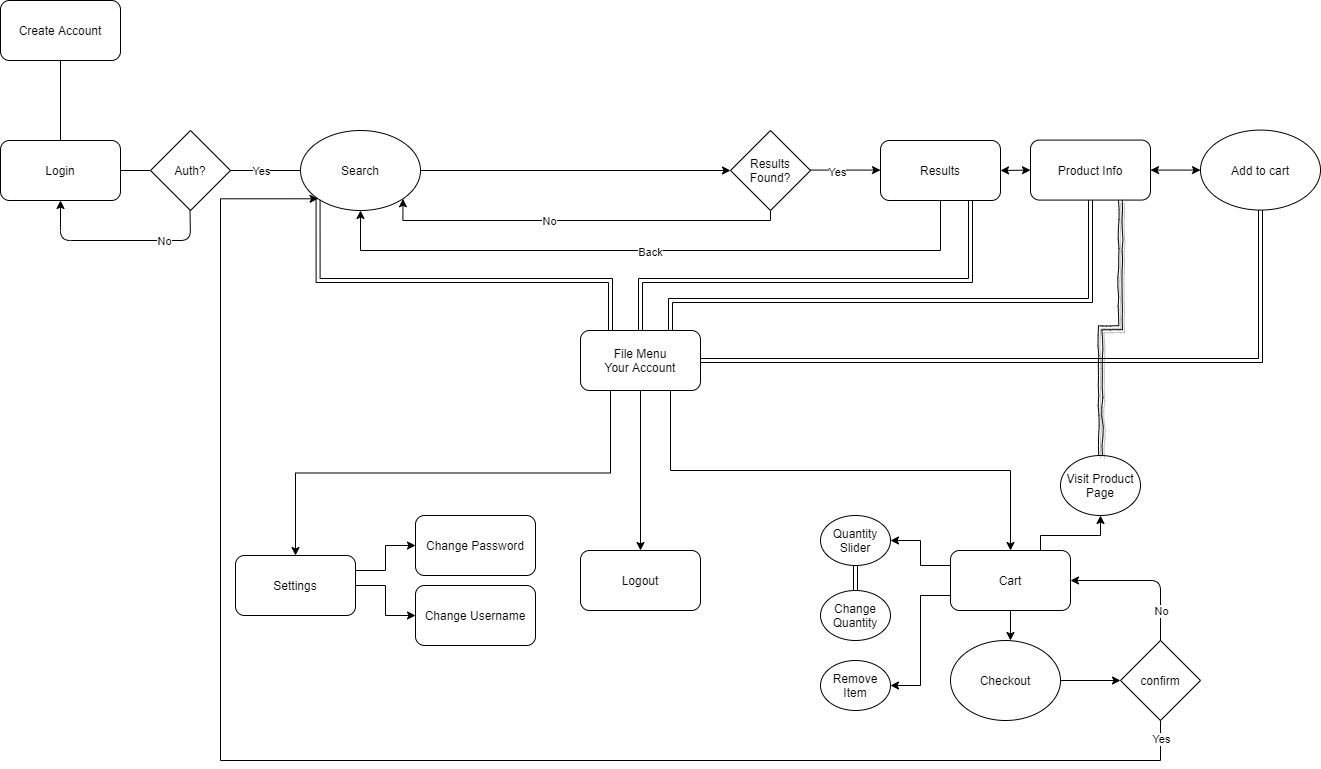

The diagram above was exported from draw.io. Its source (the exported page's mxGraphModel, read from the mxfile embedded in the PNG):
<mxGraphModel dx="1422" dy="772" grid="1" gridSize="10" guides="1" tooltips="1" connect="1" arrows="1" fold="1" page="1" pageScale="1" pageWidth="850" pageHeight="1100" math="0" shadow="0">
  <root>
    <mxCell id="8RJnCZ0N2wFIYHrPazmy-0" />
    <mxCell id="8RJnCZ0N2wFIYHrPazmy-1" parent="8RJnCZ0N2wFIYHrPazmy-0" />
    <mxCell id="8RJnCZ0N2wFIYHrPazmy-2" value="Login" style="rounded=1;whiteSpace=wrap;html=1;" parent="8RJnCZ0N2wFIYHrPazmy-1" vertex="1">
      <mxGeometry x="40" y="150" width="120" height="60" as="geometry" />
    </mxCell>
    <mxCell id="8RJnCZ0N2wFIYHrPazmy-4" value="Create Account" style="rounded=1;whiteSpace=wrap;html=1;" parent="8RJnCZ0N2wFIYHrPazmy-1" vertex="1">
      <mxGeometry x="40" y="10" width="120" height="60" as="geometry" />
    </mxCell>
    <mxCell id="8RJnCZ0N2wFIYHrPazmy-5" value="" style="endArrow=none;html=1;" parent="8RJnCZ0N2wFIYHrPazmy-1" target="8RJnCZ0N2wFIYHrPazmy-6" edge="1">
      <mxGeometry width="50" height="50" relative="1" as="geometry">
        <mxPoint x="160" y="180" as="sourcePoint" />
        <mxPoint x="230" y="180" as="targetPoint" />
      </mxGeometry>
    </mxCell>
    <mxCell id="8RJnCZ0N2wFIYHrPazmy-6" value="Auth?" style="rhombus;whiteSpace=wrap;html=1;" parent="8RJnCZ0N2wFIYHrPazmy-1" vertex="1">
      <mxGeometry x="190" y="140" width="80" height="80" as="geometry" />
    </mxCell>
    <mxCell id="8RJnCZ0N2wFIYHrPazmy-7" value="" style="endArrow=classic;html=1;entryX=0.5;entryY=1;entryDx=0;entryDy=0;" parent="8RJnCZ0N2wFIYHrPazmy-1" target="8RJnCZ0N2wFIYHrPazmy-2" edge="1">
      <mxGeometry width="50" height="50" relative="1" as="geometry">
        <mxPoint x="229.5" y="220" as="sourcePoint" />
        <mxPoint x="229.5" y="320" as="targetPoint" />
        <Array as="points">
          <mxPoint x="230" y="250" />
          <mxPoint x="100" y="250" />
        </Array>
      </mxGeometry>
    </mxCell>
    <mxCell id="8RJnCZ0N2wFIYHrPazmy-8" value="No" style="edgeLabel;html=1;align=center;verticalAlign=middle;resizable=0;points=[];" parent="8RJnCZ0N2wFIYHrPazmy-7" vertex="1" connectable="0">
      <mxGeometry x="-0.4333" relative="1" as="geometry">
        <mxPoint as="offset" />
      </mxGeometry>
    </mxCell>
    <mxCell id="8RJnCZ0N2wFIYHrPazmy-9" value="" style="endArrow=none;html=1;" parent="8RJnCZ0N2wFIYHrPazmy-1" source="8RJnCZ0N2wFIYHrPazmy-2" edge="1">
      <mxGeometry width="50" height="50" relative="1" as="geometry">
        <mxPoint x="50" y="120" as="sourcePoint" />
        <mxPoint x="100" y="70" as="targetPoint" />
      </mxGeometry>
    </mxCell>
    <mxCell id="8RJnCZ0N2wFIYHrPazmy-10" value="" style="endArrow=none;html=1;" parent="8RJnCZ0N2wFIYHrPazmy-1" edge="1">
      <mxGeometry width="50" height="50" relative="1" as="geometry">
        <mxPoint x="270" y="180" as="sourcePoint" />
        <mxPoint x="340" y="180" as="targetPoint" />
      </mxGeometry>
    </mxCell>
    <mxCell id="8RJnCZ0N2wFIYHrPazmy-11" value="Yes" style="edgeLabel;html=1;align=center;verticalAlign=middle;resizable=0;points=[];" parent="8RJnCZ0N2wFIYHrPazmy-10" vertex="1" connectable="0">
      <mxGeometry x="-0.3571" relative="1" as="geometry">
        <mxPoint x="7" as="offset" />
      </mxGeometry>
    </mxCell>
    <mxCell id="8RJnCZ0N2wFIYHrPazmy-13" value="Logout" style="rounded=1;whiteSpace=wrap;html=1;" parent="8RJnCZ0N2wFIYHrPazmy-1" vertex="1">
      <mxGeometry x="620" y="560" width="120" height="60" as="geometry" />
    </mxCell>
    <mxCell id="8RJnCZ0N2wFIYHrPazmy-74" style="edgeStyle=orthogonalEdgeStyle;rounded=0;orthogonalLoop=1;jettySize=auto;html=1;exitX=1;exitY=0.25;exitDx=0;exitDy=0;entryX=0;entryY=0.5;entryDx=0;entryDy=0;" parent="8RJnCZ0N2wFIYHrPazmy-1" source="8RJnCZ0N2wFIYHrPazmy-16" target="8RJnCZ0N2wFIYHrPazmy-18" edge="1">
      <mxGeometry relative="1" as="geometry" />
    </mxCell>
    <mxCell id="8RJnCZ0N2wFIYHrPazmy-76" value="" style="edgeStyle=orthogonalEdgeStyle;rounded=0;orthogonalLoop=1;jettySize=auto;html=1;" parent="8RJnCZ0N2wFIYHrPazmy-1" source="8RJnCZ0N2wFIYHrPazmy-16" target="8RJnCZ0N2wFIYHrPazmy-75" edge="1">
      <mxGeometry relative="1" as="geometry" />
    </mxCell>
    <mxCell id="8RJnCZ0N2wFIYHrPazmy-16" value="Settings" style="rounded=1;whiteSpace=wrap;html=1;" parent="8RJnCZ0N2wFIYHrPazmy-1" vertex="1">
      <mxGeometry x="275" y="565" width="120" height="60" as="geometry" />
    </mxCell>
    <mxCell id="8RJnCZ0N2wFIYHrPazmy-75" value="Change Username" style="rounded=1;whiteSpace=wrap;html=1;" parent="8RJnCZ0N2wFIYHrPazmy-1" vertex="1">
      <mxGeometry x="455" y="595" width="120" height="60" as="geometry" />
    </mxCell>
    <mxCell id="8RJnCZ0N2wFIYHrPazmy-18" value="Change Password" style="rounded=1;whiteSpace=wrap;html=1;" parent="8RJnCZ0N2wFIYHrPazmy-1" vertex="1">
      <mxGeometry x="455" y="525" width="120" height="60" as="geometry" />
    </mxCell>
    <mxCell id="8RJnCZ0N2wFIYHrPazmy-50" value="" style="edgeStyle=orthogonalEdgeStyle;rounded=0;orthogonalLoop=1;jettySize=auto;html=1;entryX=1;entryY=1;entryDx=0;entryDy=0;exitX=0.5;exitY=1;exitDx=0;exitDy=0;" parent="8RJnCZ0N2wFIYHrPazmy-1" source="8RJnCZ0N2wFIYHrPazmy-22" target="8RJnCZ0N2wFIYHrPazmy-26" edge="1">
      <mxGeometry relative="1" as="geometry">
        <mxPoint x="810" y="300" as="targetPoint" />
        <Array as="points">
          <mxPoint x="810" y="230" />
          <mxPoint x="442" y="230" />
        </Array>
      </mxGeometry>
    </mxCell>
    <mxCell id="8RJnCZ0N2wFIYHrPazmy-22" value="Results Found?" style="rhombus;whiteSpace=wrap;html=1;" parent="8RJnCZ0N2wFIYHrPazmy-1" vertex="1">
      <mxGeometry x="770" y="140" width="80" height="80" as="geometry" />
    </mxCell>
    <mxCell id="8RJnCZ0N2wFIYHrPazmy-48" style="edgeStyle=orthogonalEdgeStyle;rounded=0;orthogonalLoop=1;jettySize=auto;html=1;entryX=0;entryY=0.5;entryDx=0;entryDy=0;" parent="8RJnCZ0N2wFIYHrPazmy-1" source="8RJnCZ0N2wFIYHrPazmy-26" target="8RJnCZ0N2wFIYHrPazmy-22" edge="1">
      <mxGeometry relative="1" as="geometry">
        <mxPoint x="700" y="210" as="targetPoint" />
      </mxGeometry>
    </mxCell>
    <mxCell id="8RJnCZ0N2wFIYHrPazmy-68" style="edgeStyle=orthogonalEdgeStyle;rounded=0;orthogonalLoop=1;jettySize=auto;html=1;exitX=0;exitY=1;exitDx=0;exitDy=0;entryX=0.25;entryY=0;entryDx=0;entryDy=0;shape=link;" parent="8RJnCZ0N2wFIYHrPazmy-1" source="8RJnCZ0N2wFIYHrPazmy-26" target="8RJnCZ0N2wFIYHrPazmy-66" edge="1">
      <mxGeometry relative="1" as="geometry">
        <Array as="points">
          <mxPoint x="358" y="290" />
          <mxPoint x="650" y="290" />
        </Array>
      </mxGeometry>
    </mxCell>
    <mxCell id="8RJnCZ0N2wFIYHrPazmy-26" value="Search" style="ellipse;whiteSpace=wrap;html=1;" parent="8RJnCZ0N2wFIYHrPazmy-1" vertex="1">
      <mxGeometry x="340" y="140" width="120" height="80" as="geometry" />
    </mxCell>
    <mxCell id="8RJnCZ0N2wFIYHrPazmy-54" value="" style="edgeStyle=orthogonalEdgeStyle;rounded=0;orthogonalLoop=1;jettySize=auto;html=1;entryX=0.5;entryY=1;entryDx=0;entryDy=0;" parent="8RJnCZ0N2wFIYHrPazmy-1" source="8RJnCZ0N2wFIYHrPazmy-27" target="8RJnCZ0N2wFIYHrPazmy-26" edge="1">
      <mxGeometry relative="1" as="geometry">
        <mxPoint x="980" y="290" as="targetPoint" />
        <Array as="points">
          <mxPoint x="980" y="260" />
          <mxPoint x="400" y="260" />
        </Array>
      </mxGeometry>
    </mxCell>
    <mxCell id="8RJnCZ0N2wFIYHrPazmy-69" style="edgeStyle=orthogonalEdgeStyle;rounded=0;orthogonalLoop=1;jettySize=auto;html=1;exitX=0.75;exitY=1;exitDx=0;exitDy=0;entryX=0.5;entryY=0;entryDx=0;entryDy=0;shape=link;" parent="8RJnCZ0N2wFIYHrPazmy-1" source="8RJnCZ0N2wFIYHrPazmy-27" target="8RJnCZ0N2wFIYHrPazmy-66" edge="1">
      <mxGeometry relative="1" as="geometry">
        <Array as="points">
          <mxPoint x="1010" y="290" />
          <mxPoint x="680" y="290" />
        </Array>
      </mxGeometry>
    </mxCell>
    <mxCell id="8RJnCZ0N2wFIYHrPazmy-27" value="Results" style="rounded=1;whiteSpace=wrap;html=1;" parent="8RJnCZ0N2wFIYHrPazmy-1" vertex="1">
      <mxGeometry x="920" y="150" width="120" height="60" as="geometry" />
    </mxCell>
    <mxCell id="8RJnCZ0N2wFIYHrPazmy-28" value="" style="endArrow=classic;html=1;" parent="8RJnCZ0N2wFIYHrPazmy-1" edge="1">
      <mxGeometry width="50" height="50" relative="1" as="geometry">
        <mxPoint x="850" y="179.58000000000004" as="sourcePoint" />
        <mxPoint x="920" y="179.58000000000004" as="targetPoint" />
      </mxGeometry>
    </mxCell>
    <mxCell id="8RJnCZ0N2wFIYHrPazmy-29" value="Yes" style="edgeLabel;html=1;align=center;verticalAlign=middle;resizable=0;points=[];" parent="8RJnCZ0N2wFIYHrPazmy-28" vertex="1" connectable="0">
      <mxGeometry x="-0.2619" y="-2" relative="1" as="geometry">
        <mxPoint as="offset" />
      </mxGeometry>
    </mxCell>
    <mxCell id="8RJnCZ0N2wFIYHrPazmy-70" style="edgeStyle=orthogonalEdgeStyle;rounded=0;orthogonalLoop=1;jettySize=auto;html=1;entryX=0.75;entryY=0;entryDx=0;entryDy=0;shape=link;" parent="8RJnCZ0N2wFIYHrPazmy-1" source="8RJnCZ0N2wFIYHrPazmy-32" target="8RJnCZ0N2wFIYHrPazmy-66" edge="1">
      <mxGeometry relative="1" as="geometry">
        <Array as="points">
          <mxPoint x="1130" y="310" />
          <mxPoint x="710" y="310" />
        </Array>
      </mxGeometry>
    </mxCell>
    <mxCell id="8RJnCZ0N2wFIYHrPazmy-32" value="Product Info" style="rounded=1;whiteSpace=wrap;html=1;" parent="8RJnCZ0N2wFIYHrPazmy-1" vertex="1">
      <mxGeometry x="1070" y="149.58000000000004" width="120" height="60" as="geometry" />
    </mxCell>
    <mxCell id="8RJnCZ0N2wFIYHrPazmy-33" style="edgeStyle=orthogonalEdgeStyle;rounded=0;orthogonalLoop=1;jettySize=auto;html=1;entryX=0.545;entryY=0;entryDx=0;entryDy=0;entryPerimeter=0;" parent="8RJnCZ0N2wFIYHrPazmy-1" source="8RJnCZ0N2wFIYHrPazmy-34" target="8RJnCZ0N2wFIYHrPazmy-41" edge="1">
      <mxGeometry relative="1" as="geometry" />
    </mxCell>
    <mxCell id="8RJnCZ0N2wFIYHrPazmy-84" style="edgeStyle=orthogonalEdgeStyle;rounded=0;orthogonalLoop=1;jettySize=auto;html=1;exitX=0;exitY=0.75;exitDx=0;exitDy=0;entryX=1;entryY=0.5;entryDx=0;entryDy=0;" parent="8RJnCZ0N2wFIYHrPazmy-1" source="8RJnCZ0N2wFIYHrPazmy-34" target="8RJnCZ0N2wFIYHrPazmy-83" edge="1">
      <mxGeometry relative="1" as="geometry" />
    </mxCell>
    <mxCell id="8RJnCZ0N2wFIYHrPazmy-86" style="edgeStyle=orthogonalEdgeStyle;rounded=0;orthogonalLoop=1;jettySize=auto;html=1;exitX=0;exitY=0.25;exitDx=0;exitDy=0;entryX=1;entryY=0.5;entryDx=0;entryDy=0;" parent="8RJnCZ0N2wFIYHrPazmy-1" source="8RJnCZ0N2wFIYHrPazmy-34" target="8RJnCZ0N2wFIYHrPazmy-81" edge="1">
      <mxGeometry relative="1" as="geometry" />
    </mxCell>
    <mxCell id="8RJnCZ0N2wFIYHrPazmy-88" style="edgeStyle=orthogonalEdgeStyle;rounded=0;orthogonalLoop=1;jettySize=auto;html=1;exitX=0.75;exitY=0;exitDx=0;exitDy=0;entryX=0.5;entryY=1;entryDx=0;entryDy=0;" parent="8RJnCZ0N2wFIYHrPazmy-1" source="8RJnCZ0N2wFIYHrPazmy-34" target="8RJnCZ0N2wFIYHrPazmy-87" edge="1">
      <mxGeometry relative="1" as="geometry">
        <Array as="points">
          <mxPoint x="1080" y="545" />
          <mxPoint x="1140" y="545" />
        </Array>
      </mxGeometry>
    </mxCell>
    <mxCell id="8RJnCZ0N2wFIYHrPazmy-34" value="Cart" style="rounded=1;whiteSpace=wrap;html=1;" parent="8RJnCZ0N2wFIYHrPazmy-1" vertex="1">
      <mxGeometry x="990" y="560" width="120" height="60" as="geometry" />
    </mxCell>
    <mxCell id="8RJnCZ0N2wFIYHrPazmy-72" style="edgeStyle=orthogonalEdgeStyle;rounded=0;orthogonalLoop=1;jettySize=auto;html=1;exitX=0.5;exitY=1;exitDx=0;exitDy=0;entryX=1;entryY=0.5;entryDx=0;entryDy=0;shape=link;" parent="8RJnCZ0N2wFIYHrPazmy-1" source="8RJnCZ0N2wFIYHrPazmy-39" target="8RJnCZ0N2wFIYHrPazmy-66" edge="1">
      <mxGeometry relative="1" as="geometry" />
    </mxCell>
    <mxCell id="8RJnCZ0N2wFIYHrPazmy-39" value="Add to cart" style="ellipse;whiteSpace=wrap;html=1;" parent="8RJnCZ0N2wFIYHrPazmy-1" vertex="1">
      <mxGeometry x="1240" y="139.57999999999998" width="120" height="80" as="geometry" />
    </mxCell>
    <mxCell id="8RJnCZ0N2wFIYHrPazmy-40" style="edgeStyle=orthogonalEdgeStyle;rounded=0;orthogonalLoop=1;jettySize=auto;html=1;entryX=0;entryY=0.5;entryDx=0;entryDy=0;" parent="8RJnCZ0N2wFIYHrPazmy-1" source="8RJnCZ0N2wFIYHrPazmy-41" target="8RJnCZ0N2wFIYHrPazmy-42" edge="1">
      <mxGeometry relative="1" as="geometry" />
    </mxCell>
    <mxCell id="8RJnCZ0N2wFIYHrPazmy-41" value="Checkout" style="ellipse;whiteSpace=wrap;html=1;" parent="8RJnCZ0N2wFIYHrPazmy-1" vertex="1">
      <mxGeometry x="990" y="650" width="110" height="80" as="geometry" />
    </mxCell>
    <mxCell id="8RJnCZ0N2wFIYHrPazmy-90" style="edgeStyle=orthogonalEdgeStyle;rounded=0;orthogonalLoop=1;jettySize=auto;html=1;entryX=0;entryY=1;entryDx=0;entryDy=0;shadow=0;" parent="8RJnCZ0N2wFIYHrPazmy-1" source="8RJnCZ0N2wFIYHrPazmy-42" target="8RJnCZ0N2wFIYHrPazmy-26" edge="1">
      <mxGeometry relative="1" as="geometry">
        <Array as="points">
          <mxPoint x="1200" y="770" />
          <mxPoint x="260" y="770" />
          <mxPoint x="260" y="208" />
        </Array>
      </mxGeometry>
    </mxCell>
    <mxCell id="8RJnCZ0N2wFIYHrPazmy-42" value="confirm" style="rhombus;whiteSpace=wrap;html=1;" parent="8RJnCZ0N2wFIYHrPazmy-1" vertex="1">
      <mxGeometry x="1160" y="650" width="80" height="80" as="geometry" />
    </mxCell>
    <mxCell id="8RJnCZ0N2wFIYHrPazmy-43" value="" style="endArrow=classic;html=1;entryX=1;entryY=0.5;entryDx=0;entryDy=0;" parent="8RJnCZ0N2wFIYHrPazmy-1" target="8RJnCZ0N2wFIYHrPazmy-34" edge="1">
      <mxGeometry width="50" height="50" relative="1" as="geometry">
        <mxPoint x="1200" y="650" as="sourcePoint" />
        <mxPoint x="1200" y="570" as="targetPoint" />
        <Array as="points">
          <mxPoint x="1200" y="590" />
        </Array>
      </mxGeometry>
    </mxCell>
    <mxCell id="8RJnCZ0N2wFIYHrPazmy-44" value="No" style="edgeLabel;html=1;align=center;verticalAlign=middle;resizable=0;points=[];" parent="8RJnCZ0N2wFIYHrPazmy-43" vertex="1" connectable="0">
      <mxGeometry x="-0.4378" y="-2" relative="1" as="geometry">
        <mxPoint x="-2" y="12" as="offset" />
      </mxGeometry>
    </mxCell>
    <mxCell id="8RJnCZ0N2wFIYHrPazmy-62" value="Back" style="edgeLabel;html=1;align=center;verticalAlign=middle;resizable=0;points=[];" parent="8RJnCZ0N2wFIYHrPazmy-1" vertex="1" connectable="0">
      <mxGeometry x="690" y="270.00000000000006" as="geometry">
        <mxPoint x="-1" y="-9" as="offset" />
      </mxGeometry>
    </mxCell>
    <mxCell id="8RJnCZ0N2wFIYHrPazmy-63" value="No" style="edgeLabel;html=1;align=center;verticalAlign=middle;resizable=0;points=[];" parent="8RJnCZ0N2wFIYHrPazmy-1" vertex="1" connectable="0">
      <mxGeometry x="610" y="230.00000000000006" as="geometry">
        <mxPoint x="-22" as="offset" />
      </mxGeometry>
    </mxCell>
    <mxCell id="8RJnCZ0N2wFIYHrPazmy-65" value="" style="endArrow=classic;startArrow=classic;html=1;entryX=0;entryY=0.5;entryDx=0;entryDy=0;exitX=1;exitY=0.5;exitDx=0;exitDy=0;" parent="8RJnCZ0N2wFIYHrPazmy-1" source="8RJnCZ0N2wFIYHrPazmy-27" target="8RJnCZ0N2wFIYHrPazmy-32" edge="1">
      <mxGeometry width="50" height="50" relative="1" as="geometry">
        <mxPoint x="640" y="420" as="sourcePoint" />
        <mxPoint x="690" y="370" as="targetPoint" />
      </mxGeometry>
    </mxCell>
    <mxCell id="8RJnCZ0N2wFIYHrPazmy-73" style="edgeStyle=orthogonalEdgeStyle;rounded=0;orthogonalLoop=1;jettySize=auto;html=1;exitX=0.25;exitY=1;exitDx=0;exitDy=0;entryX=0.5;entryY=0;entryDx=0;entryDy=0;" parent="8RJnCZ0N2wFIYHrPazmy-1" source="8RJnCZ0N2wFIYHrPazmy-66" target="8RJnCZ0N2wFIYHrPazmy-16" edge="1">
      <mxGeometry relative="1" as="geometry" />
    </mxCell>
    <mxCell id="8RJnCZ0N2wFIYHrPazmy-77" style="edgeStyle=orthogonalEdgeStyle;rounded=0;orthogonalLoop=1;jettySize=auto;html=1;exitX=0.5;exitY=1;exitDx=0;exitDy=0;entryX=0.5;entryY=0;entryDx=0;entryDy=0;" parent="8RJnCZ0N2wFIYHrPazmy-1" source="8RJnCZ0N2wFIYHrPazmy-66" target="8RJnCZ0N2wFIYHrPazmy-13" edge="1">
      <mxGeometry relative="1" as="geometry" />
    </mxCell>
    <mxCell id="8RJnCZ0N2wFIYHrPazmy-78" style="edgeStyle=orthogonalEdgeStyle;rounded=0;orthogonalLoop=1;jettySize=auto;html=1;exitX=0.75;exitY=1;exitDx=0;exitDy=0;entryX=0.5;entryY=0;entryDx=0;entryDy=0;" parent="8RJnCZ0N2wFIYHrPazmy-1" source="8RJnCZ0N2wFIYHrPazmy-66" target="8RJnCZ0N2wFIYHrPazmy-34" edge="1">
      <mxGeometry relative="1" as="geometry" />
    </mxCell>
    <mxCell id="8RJnCZ0N2wFIYHrPazmy-66" value="File Menu&lt;br&gt;Your Account" style="rounded=1;whiteSpace=wrap;html=1;" parent="8RJnCZ0N2wFIYHrPazmy-1" vertex="1">
      <mxGeometry x="620" y="340" width="120" height="60" as="geometry" />
    </mxCell>
    <mxCell id="8RJnCZ0N2wFIYHrPazmy-71" value="" style="endArrow=classic;startArrow=classic;html=1;entryX=0;entryY=0.5;entryDx=0;entryDy=0;exitX=1;exitY=0.5;exitDx=0;exitDy=0;" parent="8RJnCZ0N2wFIYHrPazmy-1" source="8RJnCZ0N2wFIYHrPazmy-32" target="8RJnCZ0N2wFIYHrPazmy-39" edge="1">
      <mxGeometry width="50" height="50" relative="1" as="geometry">
        <mxPoint x="640" y="370" as="sourcePoint" />
        <mxPoint x="690" y="320" as="targetPoint" />
      </mxGeometry>
    </mxCell>
    <mxCell id="8RJnCZ0N2wFIYHrPazmy-85" style="edgeStyle=orthogonalEdgeStyle;rounded=0;orthogonalLoop=1;jettySize=auto;html=1;exitX=0.5;exitY=1;exitDx=0;exitDy=0;entryX=0.5;entryY=0;entryDx=0;entryDy=0;shape=link;" parent="8RJnCZ0N2wFIYHrPazmy-1" source="8RJnCZ0N2wFIYHrPazmy-81" target="8RJnCZ0N2wFIYHrPazmy-82" edge="1">
      <mxGeometry relative="1" as="geometry" />
    </mxCell>
    <mxCell id="8RJnCZ0N2wFIYHrPazmy-81" value="Quantity Slider" style="ellipse;whiteSpace=wrap;html=1;" parent="8RJnCZ0N2wFIYHrPazmy-1" vertex="1">
      <mxGeometry x="860" y="525" width="70" height="50" as="geometry" />
    </mxCell>
    <mxCell id="8RJnCZ0N2wFIYHrPazmy-82" value="Change Quantity" style="ellipse;whiteSpace=wrap;html=1;" parent="8RJnCZ0N2wFIYHrPazmy-1" vertex="1">
      <mxGeometry x="860" y="600" width="70" height="50" as="geometry" />
    </mxCell>
    <mxCell id="8RJnCZ0N2wFIYHrPazmy-83" value="Remove Item" style="ellipse;whiteSpace=wrap;html=1;" parent="8RJnCZ0N2wFIYHrPazmy-1" vertex="1">
      <mxGeometry x="860" y="670" width="70" height="50" as="geometry" />
    </mxCell>
    <mxCell id="8RJnCZ0N2wFIYHrPazmy-87" value="Visit Product Page" style="ellipse;whiteSpace=wrap;html=1;" parent="8RJnCZ0N2wFIYHrPazmy-1" vertex="1">
      <mxGeometry x="1100" y="465" width="80" height="60" as="geometry" />
    </mxCell>
    <mxCell id="8RJnCZ0N2wFIYHrPazmy-89" style="edgeStyle=orthogonalEdgeStyle;rounded=0;orthogonalLoop=1;jettySize=auto;html=1;exitX=0.5;exitY=0;exitDx=0;exitDy=0;entryX=0.75;entryY=1;entryDx=0;entryDy=0;shape=link;shadow=1;comic=1;" parent="8RJnCZ0N2wFIYHrPazmy-1" source="8RJnCZ0N2wFIYHrPazmy-87" target="8RJnCZ0N2wFIYHrPazmy-32" edge="1">
      <mxGeometry relative="1" as="geometry" />
    </mxCell>
    <mxCell id="8RJnCZ0N2wFIYHrPazmy-91" value="Yes" style="edgeLabel;html=1;align=center;verticalAlign=middle;resizable=0;points=[];" parent="8RJnCZ0N2wFIYHrPazmy-1" vertex="1" connectable="0">
      <mxGeometry x="1180" y="740" as="geometry">
        <mxPoint x="20" y="8" as="offset" />
      </mxGeometry>
    </mxCell>
  </root>
</mxGraphModel>